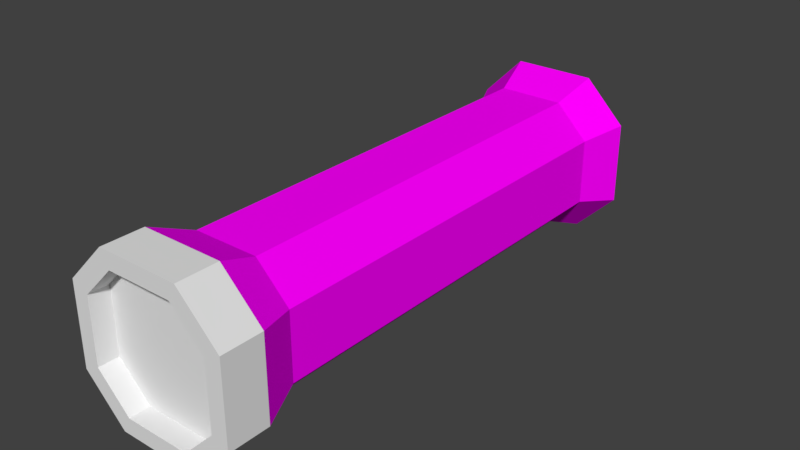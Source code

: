 # Source: StraightPipe.blend  (saved by Blender 2.77.0; exported with 4.5.12 LTS)
import bpy
from mathutils import Matrix  # noqa: F401  (used for matrix-valued properties, if any)

bpy.ops.wm.read_factory_settings(use_empty=True)
scene = bpy.context.scene
scene.name = 'Scene'

# ---- collections
col_collection_1 = bpy.data.collections.new('Collection 1'); scene.collection.children.link(col_collection_1)

# ---- images (referenced by path relative to the original .blend; pixels are not part of the script)
import os
ASSET_DIR = os.environ.get("B2B_ASSET_DIR", "")  # directory of the original .blend (textures are referenced by path, not embedded)
HERE = os.path.dirname(os.path.abspath(__file__))  # packed textures are extracted next to this script under _unpacked/

def load_image(name, relpath, width, height, colorspace="sRGB"):
    """Load a texture the original file referenced (path relative to the .blend, or extracted next to this script)."""
    p = next((c for c in (os.path.join(HERE, relpath), os.path.join(ASSET_DIR, relpath)) if relpath and os.path.exists(c)), "")
    if p:
        img = bpy.data.images.load(p, check_existing=True)
        img.name = name
    else:  # same state as the original file: an image datablock whose file is absent (Cycles renders it pink)
        img = bpy.data.images.new(name, width, height)
        img.source = "FILE"
        img.filepath = "//" + (relpath or name)
    img.colorspace_settings.name = colorspace
    return img
img_straightpipe_em = load_image('StraightPipe_EM', 'StraightPipe_EM.png', 1024, 1024, 'sRGB')

# ---- materials (node trees are filled in below, after node groups)
mat_pipe = bpy.data.materials.new('Pipe')
mat_pipe.alpha_threshold = 0.0
mat_pipe.roughness = 0.5
mat_pipesocket = bpy.data.materials.new('PipeSocket')

# ---- material node trees
mat_pipe.use_nodes = True; mat_pipe.node_tree.nodes.clear()
_N = mat_pipe.node_tree.nodes; _L = mat_pipe.node_tree.links
n0 = _N.new('ShaderNodeOutputMaterial'); n0.name = 'Material Output'; n0.location = (460, 98)
n1 = _N.new('ShaderNodeBsdfDiffuse'); n1.name = 'Diffuse BSDF'; n1.location = (259, 110)
n2 = _N.new('ShaderNodeTexImage'); n2.name = 'Image Texture'; n2.location = (33, 166)
n2.width = 140
n2.image = img_straightpipe_em
_L.new(n1.outputs[0], n0.inputs[0])
_L.new(n2.outputs[0], n1.inputs[0])
n0.is_active_output = True

# ---- world
world_world = bpy.data.worlds.new('World'); scene.world = world_world
world_world.color = (0.05088, 0.05088, 0.05088)
world_world.use_sun_shadow = False
world_world.sun_shadow_jitter_overblur = 0.0
world_world.cycles.sampling_method = 'MANUAL'

# ---- meshes
me_cube_003 = bpy.data.meshes.new('Cube.003')
me_cube_003.from_pydata([(-0.25, 0.5, -1.5), (-0.5, 0.25, -1.5), (-0.5, -0.25, -1.5), (-0.25, -0.5, -1.5), (0.5, 0.25, -1.5), (0.25, 0.5, -1.5), (0.25, -0.5, -1.5), (0.5, -0.25, -1.5), (0.08333, -0.5, -1.5), (-0.08333, -0.5, -1.5), (0.375, -0.375, -1.5), (-0.375, -0.375, -1.5), (-0.375, 0.375, -1.5), (0.375, 0.375, -1.5), (0.5, 0.08333, -1.5), (0.5, -0.08333, -1.5), (-0.08333, 0.5, -1.5), (0.08333, 0.5, -1.5), (-0.5, -0.08333, -1.5), (-0.5, 0.08333, -1.5), (-0.25, 0.5, 1.5), (-0.5, 0.25, 1.5), (-0.5, -0.25, 1.5), (-0.25, -0.5, 1.5), (0.5, 0.25, 1.5), (0.25, 0.5, 1.5), (0.25, -0.5, 1.5), (0.5, -0.25, 1.5), (0.08333, -0.5, 1.5), (-0.08333, -0.5, 1.5), (0.375, -0.375, 1.5), (-0.375, -0.375, 1.5), (-0.375, 0.375, 1.5), (0.375, 0.375, 1.5), (0.5, 0.08333, 1.5), (0.5, -0.08333, 1.5), (-0.08333, 0.5, 1.5), (0.08333, 0.5, 1.5), (-0.5, -0.08333, 1.5), (-0.5, 0.08333, 1.5), (-0.2, 0.4, 3.401e-07), (-0.06667, 0.4, 1.017e-07), (0.06667, -0.4, 1.748e-08), (-0.06667, -0.4, -1.017e-07), (-0.3, 0.3, 3.445e-07), (0.06667, 0.4, 1.017e-07), (0.4, -0.2, -1.105e-07), (0.3, -0.3, -1.061e-07), (0.4, -0.06667, 2.914e-09), (-0.4, -0.2, 1.28e-07), (-0.4, -0.06667, 1.221e-07), (-0.2, -0.4, 1.748e-08), (-0.3, -0.3, 1.323e-07), (0.2, -0.4, -1.017e-07), (-0.4, 0.06667, 1.163e-07), (-0.4, 0.2, 3.489e-07), (0.2, 0.4, 1.017e-07), (0.3, 0.3, 1.061e-07), (0.4, 0.2, -8.742e-09), (0.4, 0.06667, -1.221e-07), (-0.2, 0.4, 1.25), (0.06667, -0.4, 1.25), (-0.3, 0.3, 1.25), (0.4, -0.2, 1.25), (0.4, -0.06667, 1.25), (-0.4, -0.2, 1.25), (-0.2, -0.4, 1.25), (-0.4, 0.2, 1.25), (0.2, 0.4, 1.25), (0.4, 0.2, 1.25), (-0.06667, 0.4, 1.25), (-0.06667, -0.4, 1.25), (0.06667, 0.4, 1.25), (0.3, -0.3, 1.25), (-0.4, -0.06667, 1.25), (-0.3, -0.3, 1.25), (0.2, -0.4, 1.25), (-0.4, 0.06667, 1.25), (0.3, 0.3, 1.25), (0.4, 0.06667, 1.25), (-0.06667, 0.4, -1.25), (-0.06667, -0.4, -1.25), (0.06667, 0.4, -1.25), (0.3, -0.3, -1.25), (-0.4, -0.06667, -1.25), (-0.3, -0.3, -1.25), (0.2, -0.4, -1.25), (-0.4, 0.06667, -1.25), (0.3, 0.3, -1.25), (0.4, 0.06667, -1.25), (-0.2, 0.4, -1.25), (0.06667, -0.4, -1.25), (-0.3, 0.3, -1.25), (0.4, -0.2, -1.25), (0.4, -0.06667, -1.25), (-0.4, -0.2, -1.25), (-0.2, -0.4, -1.25), (-0.4, 0.2, -1.25), (0.2, 0.4, -1.25), (0.4, 0.2, -1.25)], [], [(5, 13, 4, 14, 15, 7, 10, 6, 8, 9, 3, 11, 2, 18, 19, 1, 12, 0, 16, 17), (25, 37, 36, 20, 32, 21, 39, 38, 22, 31, 23, 29, 28, 26, 30, 27, 35, 34, 24, 33), (70, 60, 20, 36), (71, 61, 28, 29), (60, 62, 32, 20), (72, 70, 36, 37), (73, 63, 27, 30), (63, 64, 35, 27), (74, 65, 22, 38), (75, 66, 23, 31), (76, 73, 30, 26), (77, 74, 38, 39), (62, 67, 21, 32), (67, 77, 39, 21), (78, 68, 25, 33), (68, 72, 37, 25), (79, 69, 24, 34), (66, 71, 29, 23), (69, 78, 33, 24), (64, 79, 34, 35), (61, 76, 26, 28), (65, 75, 31, 22), (95, 85, 52, 49), (91, 86, 53, 42), (94, 89, 59, 48), (99, 88, 57, 58), (96, 81, 43, 51), (89, 99, 58, 59), (98, 82, 45, 56), (88, 98, 56, 57), (97, 87, 54, 55), (92, 97, 55, 44), (87, 84, 50, 54), (86, 83, 47, 53), (85, 96, 51, 52), (84, 95, 49, 50), (93, 94, 48, 46), (83, 93, 46, 47), (82, 80, 41, 45), (90, 92, 44, 40), (81, 91, 42, 43), (80, 90, 40, 41), (49, 52, 75, 65), (42, 53, 76, 61), (48, 59, 79, 64), (58, 57, 78, 69), (51, 43, 71, 66), (59, 58, 69, 79), (56, 45, 72, 68), (57, 56, 68, 78), (55, 54, 77, 67), (44, 55, 67, 62), (54, 50, 74, 77), (53, 47, 73, 76), (52, 51, 66, 75), (50, 49, 65, 74), (46, 48, 64, 63), (47, 46, 63, 73), (45, 41, 70, 72), (40, 44, 62, 60), (43, 42, 61, 71), (41, 40, 60, 70), (16, 0, 90, 80), (9, 8, 91, 81), (0, 12, 92, 90), (17, 16, 80, 82), (10, 7, 93, 83), (7, 15, 94, 93), (18, 2, 95, 84), (11, 3, 96, 85), (6, 10, 83, 86), (19, 18, 84, 87), (12, 1, 97, 92), (1, 19, 87, 97), (13, 5, 98, 88), (5, 17, 82, 98), (14, 4, 99, 89), (3, 9, 81, 96), (4, 13, 88, 99), (15, 14, 89, 94), (8, 6, 86, 91), (2, 11, 85, 95)])
_uv = me_cube_003.uv_layers.new(name='UVMap')
_uv.uv.foreach_set('vector', [0.9215, 0.268, 0.953, 0.2996, 0.9846, 0.3311, 0.9846, 0.3732, 0.9846, 0.4152, 0.9846, 0.4573, 0.953, 0.4889, 0.9215, 0.5204, 0.8794, 0.5204, 0.8374, 0.5204, 0.7953, 0.5204, 0.7638, 0.4889, 0.7322, 0.4573, 0.7322, 0.4152, 0.7322, 0.3732, 0.7322, 0.3311, 0.7638, 0.2996, 0.7953, 0.268, 0.8374, 0.268, 0.8794, 0.268, 0.8214, 0.2678, 0.7917, 0.238, 0.762, 0.2083, 0.7322, 0.1786, 0.7322, 0.134, 0.7322, 0.08935, 0.762, 0.05961, 0.7917, 0.02987, 0.8214, 0.0001278, 0.866, 0.0001278, 0.9107, 0.0001278, 0.9404, 0.02987, 0.9701, 0.05961, 0.9999, 0.08935, 0.9999, 0.134, 0.9999, 0.1786, 0.9701, 0.2083, 0.9404, 0.238, 0.9107, 0.2678, 0.866, 0.2678, 0.5464, 0.07178, 0.5116, 0.06925, 0.5128, 0.001953, 0.5478, 0.00712, 0.2239, 0.06957, 0.1896, 0.07055, 0.1872, 0.005559, 0.2239, 0.005244, 0.5116, 0.06925, 0.4745, 0.069, 0.4756, 0.004336, 0.5128, 0.001953, 0.5805, 0.07272, 0.5464, 0.07178, 0.5478, 0.00712, 0.5845, 0.008625, 0.1175, 0.07222, 0.08077, 0.07387, 0.07491, 0.00624, 0.1136, 0.006692, 0.08077, 0.07387, 0.04667, 0.07847, 0.03876, 0.01432, 0.07491, 0.00624, 0.3682, 0.06903, 0.3332, 0.06739, 0.3327, 0.0001278, 0.3677, 0.004499, 0.296, 0.06798, 0.2588, 0.06769, 0.2587, 0.0005248, 0.2957, 0.003238, 0.1546, 0.06999, 0.1175, 0.07222, 0.1136, 0.006692, 0.1515, 0.002124, 0.4024, 0.06893, 0.3682, 0.06903, 0.3677, 0.004499, 0.404, 0.004987, 0.4745, 0.069, 0.4374, 0.06789, 0.4387, 0.0009502, 0.4756, 0.004336, 0.4374, 0.06789, 0.4024, 0.06893, 0.404, 0.004987, 0.4387, 0.0009502, 0.6516, 0.07594, 0.6152, 0.07292, 0.6201, 0.006003, 0.6578, 0.01161, 0.6152, 0.07292, 0.5805, 0.07272, 0.5845, 0.008625, 0.6201, 0.006003, 0.72, 0.08391, 0.6874, 0.07842, 0.6966, 0.01307, 0.732, 0.02352, 0.2588, 0.06769, 0.2239, 0.06957, 0.2239, 0.005244, 0.2587, 0.0005248, 0.6874, 0.07842, 0.6516, 0.07594, 0.6578, 0.01161, 0.6966, 0.01307, 0.04667, 0.07847, 0.01423, 0.08244, 0.0001279, 0.02065, 0.03876, 0.01432, 0.1896, 0.07055, 0.1546, 0.06999, 0.1515, 0.002124, 0.1872, 0.005559, 0.3332, 0.06739, 0.296, 0.06798, 0.2957, 0.003238, 0.3327, 0.0001278, 0.331, 0.7178, 0.2939, 0.7169, 0.2971, 0.3926, 0.3328, 0.3926, 0.1877, 0.7139, 0.1529, 0.7141, 0.1605, 0.3923, 0.1938, 0.3924, 0.04613, 0.7052, 0.01385, 0.7014, 0.02458, 0.3922, 0.05776, 0.3923, 0.6864, 0.7086, 0.6503, 0.711, 0.6412, 0.3931, 0.6759, 0.3932, 0.2567, 0.7168, 0.2219, 0.7146, 0.228, 0.3925, 0.2615, 0.3925, 0.7194, 0.7031, 0.6864, 0.7086, 0.6759, 0.3932, 0.7084, 0.3932, 0.6136, 0.7139, 0.5788, 0.7137, 0.5731, 0.3931, 0.6063, 0.3931, 0.6503, 0.711, 0.6136, 0.7139, 0.6063, 0.3931, 0.6412, 0.3931, 0.4352, 0.7179, 0.4003, 0.7164, 0.4009, 0.3928, 0.4345, 0.3928, 0.4724, 0.7171, 0.4352, 0.7179, 0.4345, 0.3928, 0.4701, 0.3929, 0.4003, 0.7164, 0.366, 0.7167, 0.3665, 0.3927, 0.4009, 0.3928, 0.1529, 0.7141, 0.1161, 0.7117, 0.1254, 0.3923, 0.1605, 0.3923, 0.2939, 0.7169, 0.2567, 0.7168, 0.2615, 0.3925, 0.2971, 0.3926, 0.366, 0.7167, 0.331, 0.7178, 0.3328, 0.3926, 0.3665, 0.3927, 0.07972, 0.7099, 0.04613, 0.7052, 0.05776, 0.3923, 0.09047, 0.3923, 0.1161, 0.7117, 0.07972, 0.7099, 0.09047, 0.3923, 0.1254, 0.3923, 0.5788, 0.7137, 0.5445, 0.715, 0.5391, 0.393, 0.5731, 0.3931, 0.5096, 0.7172, 0.4724, 0.7171, 0.4701, 0.3929, 0.5057, 0.3929, 0.2219, 0.7146, 0.1877, 0.7139, 0.1938, 0.3924, 0.228, 0.3925, 0.5445, 0.715, 0.5096, 0.7172, 0.5057, 0.3929, 0.5391, 0.393, 0.3328, 0.3926, 0.2971, 0.3926, 0.296, 0.06798, 0.3332, 0.06739, 0.1938, 0.3924, 0.1605, 0.3923, 0.1546, 0.06999, 0.1896, 0.07055, 0.05776, 0.3923, 0.02458, 0.3922, 0.01423, 0.08244, 0.04667, 0.07847, 0.6759, 0.3932, 0.6412, 0.3931, 0.6516, 0.07594, 0.6874, 0.07842, 0.2615, 0.3925, 0.228, 0.3925, 0.2239, 0.06957, 0.2588, 0.06769, 0.7084, 0.3932, 0.6759, 0.3932, 0.6874, 0.07842, 0.72, 0.08391, 0.6063, 0.3931, 0.5731, 0.3931, 0.5805, 0.07272, 0.6152, 0.07292, 0.6412, 0.3931, 0.6063, 0.3931, 0.6152, 0.07292, 0.6516, 0.07594, 0.4345, 0.3928, 0.4009, 0.3928, 0.4024, 0.06893, 0.4374, 0.06789, 0.4701, 0.3929, 0.4345, 0.3928, 0.4374, 0.06789, 0.4745, 0.069, 0.4009, 0.3928, 0.3665, 0.3927, 0.3682, 0.06903, 0.4024, 0.06893, 0.1605, 0.3923, 0.1254, 0.3923, 0.1175, 0.07222, 0.1546, 0.06999, 0.2971, 0.3926, 0.2615, 0.3925, 0.2588, 0.06769, 0.296, 0.06798, 0.3665, 0.3927, 0.3328, 0.3926, 0.3332, 0.06739, 0.3682, 0.06903, 0.09047, 0.3923, 0.05776, 0.3923, 0.04667, 0.07847, 0.08077, 0.07387, 0.1254, 0.3923, 0.09047, 0.3923, 0.08077, 0.07387, 0.1175, 0.07222, 0.5731, 0.3931, 0.5391, 0.393, 0.5464, 0.07178, 0.5805, 0.07272, 0.5057, 0.3929, 0.4701, 0.3929, 0.4745, 0.069, 0.5116, 0.06925, 0.228, 0.3925, 0.1938, 0.3924, 0.1896, 0.07055, 0.2239, 0.06957, 0.5391, 0.393, 0.5057, 0.3929, 0.5116, 0.06925, 0.5464, 0.07178, 0.5452, 0.7795, 0.5102, 0.7845, 0.5096, 0.7172, 0.5445, 0.715, 0.221, 0.7792, 0.1845, 0.778, 0.1877, 0.7139, 0.2219, 0.7146, 0.5102, 0.7845, 0.4731, 0.7819, 0.4724, 0.7171, 0.5096, 0.7172, 0.5821, 0.7788, 0.5452, 0.7795, 0.5445, 0.715, 0.5788, 0.7137, 0.1118, 0.7764, 0.07345, 0.7766, 0.07972, 0.7099, 0.1161, 0.7117, 0.07345, 0.7766, 0.03777, 0.7682, 0.04613, 0.7052, 0.07972, 0.7099, 0.3647, 0.7806, 0.33, 0.7848, 0.331, 0.7178, 0.366, 0.7167, 0.2931, 0.7815, 0.256, 0.7841, 0.2567, 0.7168, 0.2939, 0.7169, 0.1492, 0.7812, 0.1118, 0.7764, 0.1161, 0.7117, 0.1529, 0.7141, 0.401, 0.781, 0.3647, 0.7806, 0.366, 0.7167, 0.4003, 0.7164, 0.4731, 0.7819, 0.436, 0.7852, 0.4352, 0.7179, 0.4724, 0.7171, 0.436, 0.7852, 0.401, 0.781, 0.4003, 0.7164, 0.4352, 0.7179, 0.6563, 0.7761, 0.6182, 0.7816, 0.6136, 0.7139, 0.6503, 0.711, 0.6182, 0.7816, 0.5821, 0.7788, 0.5788, 0.7137, 0.6136, 0.7139, 0.7314, 0.7642, 0.6956, 0.7747, 0.6864, 0.7086, 0.7194, 0.7031, 0.256, 0.7841, 0.221, 0.7792, 0.2219, 0.7146, 0.2567, 0.7168, 0.6956, 0.7747, 0.6563, 0.7761, 0.6503, 0.711, 0.6864, 0.7086, 0.03777, 0.7682, 0.0001278, 0.7618, 0.01385, 0.7014, 0.04613, 0.7052, 0.1845, 0.778, 0.1492, 0.7812, 0.1529, 0.7141, 0.1877, 0.7139, 0.33, 0.7848, 0.2931, 0.7815, 0.2939, 0.7169, 0.331, 0.7178])
me_cube_003.materials.append(mat_pipe)
me_cube_003.use_remesh_preserve_volume = False
me_cube_003.use_remesh_preserve_attributes = False
me_cube_003.use_mirror_vertex_groups = False
me_cube_003.update()
me_cube = bpy.data.meshes.new('Cube')
me_cube.from_pydata([], [], [])
me_cube.materials.append(None)
me_cube.update()
me_cube_004 = bpy.data.meshes.new('Cube.004')
me_cube_004.from_pydata([(-0.25, -0.5, -0.25), (-0.5, -0.25, -0.25), (-0.5, 0.25, -0.25), (-0.25, 0.5, -0.25), (0.5, -0.25, -0.25), (0.25, -0.5, -0.25), (0.25, 0.5, -0.25), (0.5, 0.25, -0.25), (0.5, 0.25, 1.331e-07), (0.25, 0.5, 1.709e-07), (0.25, -0.5, -6.755e-08), (0.5, -0.25, 7.351e-08), (-0.4, -0.2, -1.542e-07), (-0.2, -0.4, -1.814e-07), (-0.2, 0.4, 1.166e-07), (-0.4, 0.2, 5.444e-08), (-0.25, 0.5, 1.57e-07), (-0.5, 0.25, 1.589e-08), (-0.5, -0.25, -1.927e-07), (-0.25, -0.5, -2.305e-07), (0.2, -0.4, -5.702e-08), (0.4, -0.2, 3.497e-08), (0.4, 0.2, 1.244e-07), (0.2, 0.4, 1.516e-07), (-0.2, 0.4, -0.125), (0.2, 0.4, -0.125), (0.4, -0.2, -0.125), (0.2, -0.4, -0.125), (-0.2, -0.4, -0.125), (0.4, 0.2, -0.125), (-0.4, 0.2, -0.125), (-0.4, -0.2, -0.125), (-0.06667, 0.4, 1.283e-07), (0.06667, 0.4, 1.399e-07), (-0.08333, 0.5, 1.616e-07), (0.08333, 0.5, 1.662e-07), (0.08333, 0.5, -0.25), (-0.08333, 0.5, -0.25), (-0.06667, 0.4, -0.125), (0.06667, 0.4, -0.125), (0.375, 0.375, 1.52e-07), (0.3, 0.3, 1.38e-07), (0.375, 0.375, -0.25), (0.3, 0.3, -0.125), (-0.375, 0.375, -0.25), (-0.375, 0.375, 8.643e-08), (-0.3, 0.3, 8.553e-08), (-0.3, 0.3, -0.125), (-0.375, -0.375, -0.25), (-0.375, -0.375, -2.116e-07), (-0.3, -0.3, -1.678e-07), (-0.3, -0.3, -0.125), (0.375, -0.375, -0.25), (0.3, -0.3, -1.103e-08), (0.375, -0.375, 2.981e-09), (0.3, -0.3, -0.125), (0.5, -0.08333, -0.25), (0.5, 0.08333, -0.25), (0.4, 0.06667, 9.457e-08), (0.4, -0.06667, 6.477e-08), (0.5, 0.08333, 1.133e-07), (0.5, -0.08333, 9.338e-08), (0.4, 0.06667, -0.125), (0.4, -0.06667, -0.125), (-0.06667, -0.4, -1.399e-07), (0.06667, -0.4, -9.848e-08), (-0.08333, -0.5, -1.762e-07), (0.08333, -0.5, -1.219e-07), (-0.08333, -0.5, -0.25), (0.08333, -0.5, -0.25), (-0.06667, -0.4, -0.125), (0.06667, -0.4, -0.125), (-0.4, 0.06667, -1.51e-08), (-0.4, -0.06667, -8.464e-08), (-0.5, 0.08333, -5.365e-08), (-0.5, -0.08333, -1.232e-07), (-0.5, 0.08333, -0.25), (-0.5, -0.08333, -0.25), (-0.4, 0.06667, -0.125), (-0.4, -0.06667, -0.125), (-0.5, -0.25, -0.08333), (-0.5, -0.25, -0.1667), (-0.25, 0.5, -0.08333), (-0.25, 0.5, -0.1667), (0.25, -0.5, -0.08333), (0.25, -0.5, -0.1667), (0.5, 0.25, -0.08333), (0.5, 0.25, -0.1667), (0.25, 0.5, -0.1667), (0.25, 0.5, -0.08333), (0.5, -0.25, -0.1667), (0.5, -0.25, -0.08333), (-0.5, 0.25, -0.1667), (-0.5, 0.25, -0.08333), (-0.25, -0.5, -0.1667), (-0.25, -0.5, -0.08333), (-0.08333, 0.5, -0.08333), (-0.08333, 0.5, -0.1667), (0.08333, 0.5, -0.08333), (0.08333, 0.5, -0.1667), (0.375, 0.375, -0.1667), (0.375, 0.375, -0.08333), (-0.375, 0.375, -0.1667), (-0.375, 0.375, -0.08333), (-0.375, -0.375, -0.1667), (-0.375, -0.375, -0.08333), (0.375, -0.375, -0.1667), (0.375, -0.375, -0.08333), (0.5, 0.08333, -0.08333), (0.5, 0.08333, -0.1667), (0.5, -0.08333, -0.08333), (0.5, -0.08333, -0.1667), (0.08333, -0.5, -0.08333), (0.08333, -0.5, -0.1667), (-0.08333, -0.5, -0.08333), (-0.08333, -0.5, -0.1667), (-0.5, 0.08333, -0.1667), (-0.5, 0.08333, -0.08333), (-0.5, -0.08333, -0.1667), (-0.5, -0.08333, -0.08333)], [], [(75, 18, 12, 73), (111, 90, 4, 56), (60, 8, 22, 58), (45, 17, 15, 46), (58, 22, 29, 62), (54, 11, 21, 53), (34, 16, 14, 32), (67, 10, 20, 65), (5, 69, 68, 0, 48, 1, 77, 76, 2, 44, 3, 37, 36, 6, 42, 7, 57, 56, 4, 52), (40, 9, 23, 41), (49, 19, 13, 50), (104, 48, 0, 94), (102, 44, 2, 92), (106, 52, 4, 90), (100, 42, 6, 88), (118, 77, 1, 81), (115, 94, 0, 68), (99, 88, 6, 36), (29, 43, 25, 39, 38, 24, 47, 30, 78, 79, 31, 51, 28, 70, 71, 27, 55, 26, 63, 62), (41, 23, 25, 43), (53, 21, 26, 55), (73, 12, 31, 79), (32, 14, 24, 38), (50, 13, 28, 51), (65, 20, 27, 71), (46, 15, 30, 47), (23, 33, 39, 25), (33, 32, 38, 39), (83, 97, 37, 3), (97, 99, 36, 37), (9, 35, 33, 23), (35, 34, 32, 33), (22, 41, 43, 29), (87, 7, 42, 100), (8, 40, 41, 22), (14, 46, 47, 24), (83, 3, 44, 102), (16, 45, 46, 14), (12, 50, 51, 31), (81, 1, 48, 104), (18, 49, 50, 12), (20, 53, 55, 27), (85, 5, 52, 106), (10, 54, 53, 20), (21, 59, 63, 26), (59, 58, 62, 63), (11, 61, 59, 21), (61, 60, 58, 59), (87, 109, 57, 7), (109, 111, 56, 57), (13, 64, 70, 28), (64, 65, 71, 70), (85, 113, 69, 5), (113, 115, 68, 69), (19, 66, 64, 13), (66, 67, 65, 64), (15, 72, 78, 30), (72, 73, 79, 78), (92, 2, 76, 116), (116, 76, 77, 118), (17, 74, 72, 15), (74, 75, 73, 72), (74, 117, 119, 75), (117, 116, 118, 119), (17, 93, 117, 74), (93, 92, 116, 117), (67, 66, 114, 112), (112, 114, 115, 113), (10, 67, 112, 84), (84, 112, 113, 85), (60, 61, 110, 108), (108, 110, 111, 109), (8, 60, 108, 86), (86, 108, 109, 87), (10, 84, 107, 54), (84, 85, 106, 107), (18, 80, 105, 49), (80, 81, 104, 105), (16, 82, 103, 45), (82, 83, 102, 103), (8, 86, 101, 40), (86, 87, 100, 101), (34, 35, 98, 96), (96, 98, 99, 97), (16, 34, 96, 82), (82, 96, 97, 83), (35, 9, 89, 98), (98, 89, 88, 99), (66, 19, 95, 114), (114, 95, 94, 115), (75, 119, 80, 18), (119, 118, 81, 80), (40, 101, 89, 9), (101, 100, 88, 89), (54, 107, 91, 11), (107, 106, 90, 91), (45, 103, 93, 17), (103, 102, 92, 93), (49, 105, 95, 19), (105, 104, 94, 95), (61, 11, 91, 110), (110, 91, 90, 111)])
_uv = me_cube_004.uv_layers.new(name='UVMap')
_uv.uv.foreach_set('vector', [0.4832, 0.7218, 0.4043, 0.7218, 0.428, 0.6745, 0.4911, 0.6745, 0.2465, 0.5422, 0.1676, 0.5422, 0.1676, 0.5027, 0.2465, 0.5027, 0.3254, 0.6211, 0.4043, 0.6211, 0.3806, 0.6684, 0.3175, 0.6684, 0.7247, 0.7218, 0.641, 0.7218, 0.6578, 0.6716, 0.7247, 0.6716, 0.9998, 0.2803, 0.9998, 0.3434, 0.9406, 0.3434, 0.9406, 0.2803, 0.08387, 0.6211, 0.1676, 0.6211, 0.1508, 0.6713, 0.08387, 0.6713, 0.7295, 0.6211, 0.8084, 0.6211, 0.7847, 0.6684, 0.7216, 0.6684, 0.07908, 0.7218, 0.0001738, 0.7218, 0.02385, 0.6745, 0.08697, 0.6745, 0.1676, 0.5023, 0.1118, 0.4466, 0.05597, 0.3908, 0.0001738, 0.335, 0.0001738, 0.2513, 0.0001738, 0.1676, 0.05597, 0.1118, 0.1118, 0.05597, 0.1676, 0.0001738, 0.2513, 0.0001738, 0.335, 0.0001738, 0.3908, 0.05597, 0.4466, 0.1118, 0.5023, 0.1676, 0.5023, 0.2513, 0.5023, 0.335, 0.4466, 0.3908, 0.3908, 0.4466, 0.335, 0.5023, 0.2513, 0.5023, 0.488, 0.6211, 0.5717, 0.6211, 0.5549, 0.6713, 0.488, 0.6713, 0.3206, 0.7218, 0.2369, 0.7218, 0.2536, 0.6716, 0.3206, 0.6716, 0.3206, 0.8008, 0.3206, 0.8402, 0.2369, 0.8402, 0.2369, 0.8008, 0.7247, 0.8008, 0.7247, 0.8402, 0.641, 0.8402, 0.641, 0.8008, 0.08387, 0.5422, 0.08387, 0.5027, 0.1676, 0.5027, 0.1676, 0.5422, 0.488, 0.5422, 0.488, 0.5027, 0.5717, 0.5027, 0.5717, 0.5422, 0.4832, 0.8008, 0.4832, 0.8402, 0.4043, 0.8402, 0.4043, 0.8008, 0.158, 0.8008, 0.2369, 0.8008, 0.2369, 0.8402, 0.158, 0.8402, 0.6506, 0.5422, 0.5717, 0.5422, 0.5717, 0.5027, 0.6506, 0.5027, 0.9406, 0.3434, 0.8933, 0.3908, 0.846, 0.4381, 0.7828, 0.4381, 0.7197, 0.4381, 0.6566, 0.4381, 0.6092, 0.3908, 0.5619, 0.3434, 0.5619, 0.2803, 0.5619, 0.2172, 0.5619, 0.154, 0.6092, 0.1067, 0.6566, 0.05936, 0.7197, 0.05936, 0.7828, 0.05936, 0.846, 0.05936, 0.8933, 0.1067, 0.9406, 0.154, 0.9406, 0.2172, 0.9406, 0.2803, 0.9351, 0.4326, 0.8878, 0.48, 0.846, 0.4381, 0.8933, 0.3908, 0.9351, 0.06485, 0.9825, 0.1122, 0.9406, 0.154, 0.8933, 0.1067, 0.5027, 0.2172, 0.5027, 0.154, 0.5619, 0.154, 0.5619, 0.2172, 0.7197, 0.4973, 0.6566, 0.4973, 0.6566, 0.4381, 0.7197, 0.4381, 0.5674, 0.06485, 0.6147, 0.01751, 0.6566, 0.05936, 0.6092, 0.1067, 0.7828, 0.0001738, 0.846, 0.0001738, 0.846, 0.05936, 0.7828, 0.05936, 0.5674, 0.4326, 0.52, 0.3853, 0.5619, 0.3434, 0.6092, 0.3908, 0.846, 0.4973, 0.7828, 0.4973, 0.7828, 0.4381, 0.846, 0.4381, 0.7828, 0.4973, 0.7197, 0.4973, 0.7197, 0.4381, 0.7828, 0.4381, 0.8084, 0.5422, 0.7295, 0.5422, 0.7295, 0.5027, 0.8084, 0.5027, 0.7295, 0.5422, 0.6506, 0.5422, 0.6506, 0.5027, 0.7295, 0.5027, 0.5717, 0.6211, 0.6506, 0.6211, 0.6585, 0.6684, 0.5954, 0.6684, 0.6506, 0.6211, 0.7295, 0.6211, 0.7216, 0.6684, 0.6585, 0.6684, 0.9825, 0.3853, 0.9351, 0.4326, 0.8933, 0.3908, 0.9406, 0.3434, 0.4043, 0.5422, 0.4043, 0.5027, 0.488, 0.5027, 0.488, 0.5422, 0.4043, 0.6211, 0.488, 0.6211, 0.488, 0.6713, 0.421, 0.6713, 0.6147, 0.48, 0.5674, 0.4326, 0.6092, 0.3908, 0.6566, 0.4381, 0.8084, 0.8008, 0.8084, 0.8402, 0.7247, 0.8402, 0.7247, 0.8008, 0.8084, 0.7218, 0.7247, 0.7218, 0.7247, 0.6716, 0.7917, 0.6716, 0.52, 0.1122, 0.5674, 0.06485, 0.6092, 0.1067, 0.5619, 0.154, 0.4043, 0.8008, 0.4043, 0.8402, 0.3206, 0.8402, 0.3206, 0.8008, 0.4043, 0.7218, 0.3206, 0.7218, 0.3206, 0.6716, 0.3876, 0.6716, 0.8878, 0.01751, 0.9351, 0.06485, 0.8933, 0.1067, 0.846, 0.05936, 0.0001738, 0.5422, 0.0001738, 0.5027, 0.08387, 0.5027, 0.08387, 0.5422, 0.0001739, 0.6211, 0.08387, 0.6211, 0.08387, 0.6713, 0.01691, 0.6713, 0.9998, 0.154, 0.9998, 0.2172, 0.9406, 0.2172, 0.9406, 0.154, 0.9998, 0.2172, 0.9998, 0.2803, 0.9406, 0.2803, 0.9406, 0.2172, 0.1676, 0.6211, 0.2465, 0.6211, 0.2544, 0.6684, 0.1912, 0.6684, 0.2465, 0.6211, 0.3254, 0.6211, 0.3175, 0.6684, 0.2544, 0.6684, 0.4043, 0.5422, 0.3254, 0.5422, 0.3254, 0.5027, 0.4043, 0.5027, 0.3254, 0.5422, 0.2465, 0.5422, 0.2465, 0.5027, 0.3254, 0.5027, 0.6566, 0.0001738, 0.7197, 0.0001738, 0.7197, 0.05936, 0.6566, 0.05936, 0.7197, 0.0001738, 0.7828, 0.0001738, 0.7828, 0.05936, 0.7197, 0.05936, 0.0001738, 0.8008, 0.07908, 0.8008, 0.07908, 0.8402, 0.0001738, 0.8402, 0.07908, 0.8008, 0.158, 0.8008, 0.158, 0.8402, 0.07908, 0.8402, 0.2369, 0.7218, 0.158, 0.7218, 0.1501, 0.6745, 0.2132, 0.6745, 0.158, 0.7218, 0.07908, 0.7218, 0.08697, 0.6745, 0.1501, 0.6745, 0.5027, 0.3434, 0.5027, 0.2803, 0.5619, 0.2803, 0.5619, 0.3434, 0.5027, 0.2803, 0.5027, 0.2172, 0.5619, 0.2172, 0.5619, 0.2803, 0.641, 0.8008, 0.641, 0.8402, 0.5621, 0.8402, 0.5621, 0.8008, 0.5621, 0.8008, 0.5621, 0.8402, 0.4832, 0.8402, 0.4832, 0.8008, 0.641, 0.7218, 0.5621, 0.7218, 0.5542, 0.6745, 0.6173, 0.6745, 0.5621, 0.7218, 0.4832, 0.7218, 0.4911, 0.6745, 0.5542, 0.6745, 0.5621, 0.7218, 0.5621, 0.7613, 0.4832, 0.7613, 0.4832, 0.7218, 0.5621, 0.7613, 0.5621, 0.8008, 0.4832, 0.8008, 0.4832, 0.7613, 0.641, 0.7218, 0.641, 0.7613, 0.5621, 0.7613, 0.5621, 0.7218, 0.641, 0.7613, 0.641, 0.8008, 0.5621, 0.8008, 0.5621, 0.7613, 0.07908, 0.7218, 0.158, 0.7218, 0.158, 0.7613, 0.07908, 0.7613, 0.07908, 0.7613, 0.158, 0.7613, 0.158, 0.8008, 0.07908, 0.8008, 0.0001738, 0.7218, 0.07908, 0.7218, 0.07908, 0.7613, 0.0001738, 0.7613, 0.0001738, 0.7613, 0.07908, 0.7613, 0.07908, 0.8008, 0.0001738, 0.8008, 0.3254, 0.6211, 0.2465, 0.6211, 0.2465, 0.5816, 0.3254, 0.5816, 0.3254, 0.5816, 0.2465, 0.5816, 0.2465, 0.5422, 0.3254, 0.5422, 0.4043, 0.6211, 0.3254, 0.6211, 0.3254, 0.5816, 0.4043, 0.5816, 0.4043, 0.5816, 0.3254, 0.5816, 0.3254, 0.5422, 0.4043, 0.5422, 0.0001739, 0.6211, 0.0001738, 0.5816, 0.08387, 0.5816, 0.08387, 0.6211, 0.0001738, 0.5816, 0.0001738, 0.5422, 0.08387, 0.5422, 0.08387, 0.5816, 0.4043, 0.7218, 0.4043, 0.7613, 0.3206, 0.7613, 0.3206, 0.7218, 0.4043, 0.7613, 0.4043, 0.8008, 0.3206, 0.8008, 0.3206, 0.7613, 0.8084, 0.7218, 0.8084, 0.7613, 0.7247, 0.7613, 0.7247, 0.7218, 0.8084, 0.7613, 0.8084, 0.8008, 0.7247, 0.8008, 0.7247, 0.7613, 0.4043, 0.6211, 0.4043, 0.5816, 0.488, 0.5816, 0.488, 0.6211, 0.4043, 0.5816, 0.4043, 0.5422, 0.488, 0.5422, 0.488, 0.5816, 0.7295, 0.6211, 0.6506, 0.6211, 0.6506, 0.5816, 0.7295, 0.5816, 0.7295, 0.5816, 0.6506, 0.5816, 0.6506, 0.5422, 0.7295, 0.5422, 0.8084, 0.6211, 0.7295, 0.6211, 0.7295, 0.5816, 0.8084, 0.5816, 0.8084, 0.5816, 0.7295, 0.5816, 0.7295, 0.5422, 0.8084, 0.5422, 0.6506, 0.6211, 0.5717, 0.6211, 0.5717, 0.5816, 0.6506, 0.5816, 0.6506, 0.5816, 0.5717, 0.5816, 0.5717, 0.5422, 0.6506, 0.5422, 0.158, 0.7218, 0.2369, 0.7218, 0.2369, 0.7613, 0.158, 0.7613, 0.158, 0.7613, 0.2369, 0.7613, 0.2369, 0.8008, 0.158, 0.8008, 0.4832, 0.7218, 0.4832, 0.7613, 0.4043, 0.7613, 0.4043, 0.7218, 0.4832, 0.7613, 0.4832, 0.8008, 0.4043, 0.8008, 0.4043, 0.7613, 0.488, 0.6211, 0.488, 0.5816, 0.5717, 0.5816, 0.5717, 0.6211, 0.488, 0.5816, 0.488, 0.5422, 0.5717, 0.5422, 0.5717, 0.5816, 0.08387, 0.6211, 0.08387, 0.5816, 0.1676, 0.5816, 0.1676, 0.6211, 0.08387, 0.5816, 0.08387, 0.5422, 0.1676, 0.5422, 0.1676, 0.5816, 0.7247, 0.7218, 0.7247, 0.7613, 0.641, 0.7613, 0.641, 0.7218, 0.7247, 0.7613, 0.7247, 0.8008, 0.641, 0.8008, 0.641, 0.7613, 0.3206, 0.7218, 0.3206, 0.7613, 0.2369, 0.7613, 0.2369, 0.7218, 0.3206, 0.7613, 0.3206, 0.8008, 0.2369, 0.8008, 0.2369, 0.7613, 0.2465, 0.6211, 0.1676, 0.6211, 0.1676, 0.5816, 0.2465, 0.5816, 0.2465, 0.5816, 0.1676, 0.5816, 0.1676, 0.5422, 0.2465, 0.5422])
me_cube_004.materials.append(mat_pipesocket)
me_cube_004.use_remesh_preserve_volume = False
me_cube_004.use_remesh_preserve_attributes = False
me_cube_004.use_mirror_vertex_groups = False
me_cube_004.use_paint_bone_selection = False
me_cube_004.use_paint_mask = True
me_cube_004.auto_texspace = False
me_cube_004.update()

# ---- objects
ob_pipe = bpy.data.objects.new('Pipe', me_cube_003)
ob_socketa = bpy.data.objects.new('SocketA', me_cube)
ob_socketb = bpy.data.objects.new('SocketB', me_cube_004)

# ---- transforms, parenting, visibility, modifiers, constraints
ob_pipe.location = (0.0, 0.0, 0.0)
ob_pipe.rotation_euler = (1.571, -0.0, 0.0)
ob_pipe.show_axis = True
ob_pipe.lineart.crease_threshold = 0.0
ob_socketa.parent = ob_pipe
ob_socketa.location = (1.49e-08, -2.235e-08, -1.75)
ob_socketa.rotation_euler = (-3.142, 4.441e-16, 0.0)
ob_socketa.lineart.crease_threshold = 0.0
ob_socketb.parent = ob_pipe
ob_socketb.location = (1.49e-08, 7.451e-09, 1.75)
ob_socketb.rotation_euler = (-6.283, -4.529e-38, -3.882e-23)
ob_socketb.lineart.crease_threshold = 0.0

# ---- collection membership
col_collection_1.objects.link(ob_pipe)
col_collection_1.objects.link(ob_socketa)
col_collection_1.objects.link(ob_socketb)

# ---- scene / render settings (as saved in the file)
scene.frame_start = 1; scene.frame_end = 250; scene.frame_set(1)
scene.render.engine = 'CYCLES'
scene.render.resolution_percentage = 50
scene.render.dither_intensity = 0.0
scene.cycles.use_denoising = False
scene.cycles.samples = 128
scene.cycles.sampling_pattern = 'TABULATED_SOBOL'
scene.cycles.light_sampling_threshold = 0.0
scene.cycles.use_adaptive_sampling = False
scene.cycles.use_light_tree = False
scene.cycles.blur_glossy = 0.0
scene.cycles.sample_clamp_indirect = 0.0
scene.view_settings.view_transform = 'Standard'
bpy.context.view_layer.update()

# ---- added for rendering (the .blend has no active camera and no usable light): camera, sun
cam_auto = bpy.data.cameras.new('AutoCamera')
cam_auto.lens = 50.0
cam_auto.sensor_width = 36.0
cam_auto.clip_end = 1000.0
ob_auto_camera = bpy.data.objects.new('AutoCamera', cam_auto)
scene.collection.objects.link(ob_auto_camera)
ob_auto_camera.location = (3.49265, -4.19118, 2.79412)
ob_auto_camera.rotation_euler = (1.09748, -7.21219e-08, 0.694738)
scene.camera = ob_auto_camera
light_auto_sun = bpy.data.lights.new('AutoSun', 'SUN')
light_auto_sun.energy = 3.0
light_auto_sun.angle = 0.0523599
ob_auto_sun = bpy.data.objects.new('AutoSun', light_auto_sun)
scene.collection.objects.link(ob_auto_sun)
ob_auto_sun.rotation_euler = (0.872665, 0.174533, 0.523599)
bpy.context.view_layer.update()
